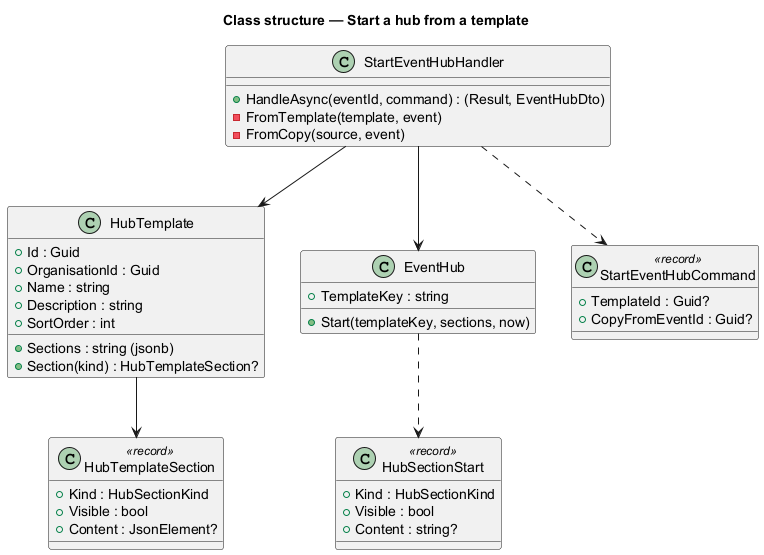

The diagram above was rendered by PlantUML. Its source (embedded in the PNG):
@startuml
title Class structure — Start a hub from a template
class HubTemplate {
  +Id : Guid
  +OrganisationId : Guid
  +Name : string
  +Description : string
  +SortOrder : int
  +Sections : string (jsonb)
  +Section(kind) : HubTemplateSection?
}
class HubTemplateSection <<record>> {
  +Kind : HubSectionKind
  +Visible : bool
  +Content : JsonElement?
}
class EventHub {
  +TemplateKey : string
  +Start(templateKey, sections, now)
}
class HubSectionStart <<record>> {
  +Kind : HubSectionKind
  +Visible : bool
  +Content : string?
}
class StartEventHubHandler {
  +HandleAsync(eventId, command) : (Result, EventHubDto)
  -FromTemplate(template, event)
  -FromCopy(source, event)
}
class StartEventHubCommand <<record>> {
  +TemplateId : Guid?
  +CopyFromEventId : Guid?
}
HubTemplate --> HubTemplateSection
StartEventHubHandler --> HubTemplate
StartEventHubHandler --> EventHub
StartEventHubHandler ..> StartEventHubCommand
EventHub ..> HubSectionStart
@enduml